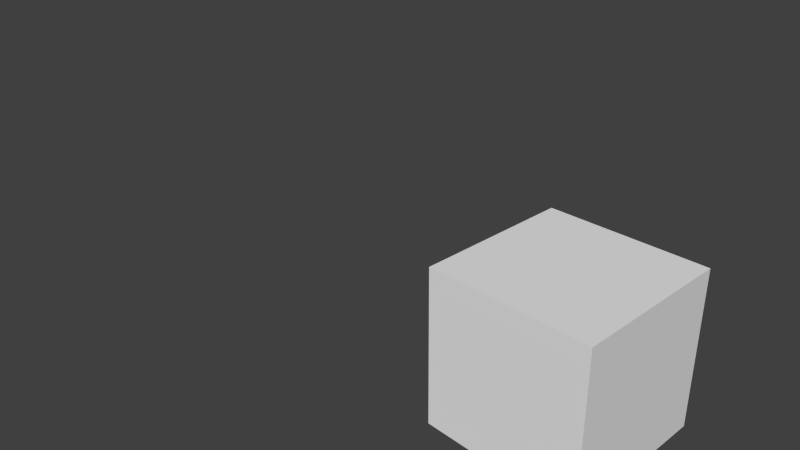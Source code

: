 # Source: OperatorLearning.blend  (saved by Blender 2.62.0; exported with 4.5.12 LTS)
import bpy
from mathutils import Matrix  # noqa: F401  (used for matrix-valued properties, if any)

bpy.ops.wm.read_factory_settings(use_empty=True)
scene = bpy.context.scene
scene.name = 'Scene'

# ---- collections
col_collection_1 = bpy.data.collections.new('Collection 1'); scene.collection.children.link(col_collection_1)

# ---- world
world_world = bpy.data.worlds.new('World'); scene.world = world_world
world_world.color = (0.05088, 0.05088, 0.05088)
world_world.use_sun_shadow = False
world_world.sun_shadow_jitter_overblur = 0.0
world_world.cycles.sampling_method = 'MANUAL'
world_world.cycles.sample_map_resolution = 256

# ---- cameras
cam_camera = bpy.data.cameras.new('Camera')
cam_camera.clip_end = 100.0
cam_camera.lens = 35.0
cam_camera.sensor_width = 32.0
cam_camera.sensor_height = 18.0
cam_camera.ortho_scale = 7.314
cam_camera.dof.focus_distance = 0.0
cam_camera.dof.aperture_fstop = 128.0

# ---- meshes
me_cube_083 = bpy.data.meshes.new('Cube.083')
me_cube_083.from_pydata([(1.0, 1.0, -1.0), (1.0, -1.0, -1.0), (-1.0, -1.0, -1.0), (-1.0, 1.0, -1.0), (1.0, 1.0, 1.0), (1.0, -1.0, 1.0), (-1.0, -1.0, 1.0), (-1.0, 1.0, 1.0)], [], [(0, 1, 2, 3), (4, 7, 6, 5), (0, 4, 5, 1), (1, 5, 6, 2), (2, 6, 7, 3), (4, 0, 3, 7)])
me_cube_083.use_remesh_preserve_volume = False
me_cube_083.use_remesh_preserve_attributes = False
me_cube_083.use_mirror_vertex_groups = False
me_cube_083.update()

# ---- objects
ob_cube_029 = bpy.data.objects.new('Cube.029', me_cube_083)
ob_camera = bpy.data.objects.new('Camera', cam_camera)

# ---- transforms, parenting, visibility, modifiers, constraints
ob_cube_029.location = (3.0, 0.0, 0.0)
ob_cube_029.lineart.crease_threshold = 0.0
ob_camera.location = (7.481, -6.508, 5.344)
ob_camera.rotation_euler = (1.109, 0.01082, 0.8149)
ob_camera.lock_rotations_4d = False
ob_camera.empty_display_type = 'ARROWS'
ob_camera.color = (0.0, 0.0, 0.0, 0.0)
ob_camera.display_type = 'WIRE'
ob_camera.lineart.crease_threshold = 0.0

# ---- collection membership
col_collection_1.objects.link(ob_cube_029)
col_collection_1.objects.link(ob_camera)

# ---- scene / render settings (as saved in the file)
scene.camera = ob_camera
scene.frame_start = 1; scene.frame_end = 250; scene.frame_set(1)
scene.render.engine = 'BLENDER_EEVEE_NEXT'
scene.render.image_settings.color_mode = 'RGB'
scene.render.image_settings.compression = 90
scene.render.resolution_percentage = 50
scene.render.dither_intensity = 0.0
scene.render.bake_margin = 2
scene.render.bake_bias = 0.0
scene.cycles.use_denoising = False
scene.cycles.samples = 10
scene.cycles.sampling_pattern = 'TABULATED_SOBOL'
scene.cycles.light_sampling_threshold = 0.0
scene.cycles.use_adaptive_sampling = False
scene.cycles.use_light_tree = False
scene.cycles.blur_glossy = 0.0
scene.cycles.volume_bounces = 1
scene.cycles.pixel_filter_type = 'GAUSSIAN'
scene.cycles.sample_clamp_indirect = 0.0
scene.view_settings.view_transform = 'Standard'
bpy.context.view_layer.update()

# ---- added for rendering (the .blend has no usable light): sun
light_auto_sun = bpy.data.lights.new('AutoSun', 'SUN')
light_auto_sun.energy = 3.0
light_auto_sun.angle = 0.0523599
ob_auto_sun = bpy.data.objects.new('AutoSun', light_auto_sun)
scene.collection.objects.link(ob_auto_sun)
ob_auto_sun.rotation_euler = (0.872665, 0.174533, 0.523599)
bpy.context.view_layer.update()
